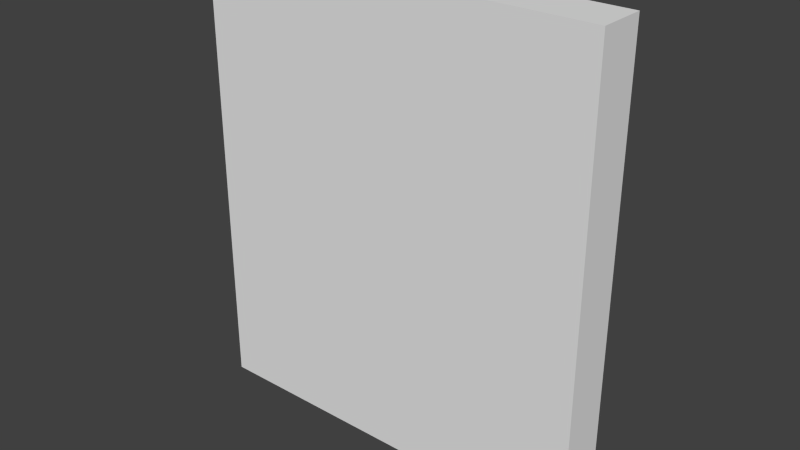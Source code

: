 # Source: wall02.blend  (saved by Blender 2.76.0; exported with 4.5.12 LTS)
import bpy
from mathutils import Matrix  # noqa: F401  (used for matrix-valued properties, if any)

bpy.ops.wm.read_factory_settings(use_empty=True)
scene = bpy.context.scene
scene.name = 'Scene'

# ---- collections
col_collection_1 = bpy.data.collections.new('Collection 1'); scene.collection.children.link(col_collection_1)

# ---- materials (node trees are filled in below, after node groups)
mat_material = bpy.data.materials.new('Material')
mat_material.alpha_threshold = 0.0
mat_material.use_transparent_shadow = False
mat_material.roughness = 0.5
mat_material.line_color = (0.0, 0.0, 0.0, 1.0)

# ---- material node trees

# ---- world
world_world = bpy.data.worlds.new('World'); scene.world = world_world
world_world.color = (0.05088, 0.05088, 0.05088)
world_world.use_sun_shadow = False
world_world.sun_shadow_jitter_overblur = 0.0
world_world.cycles.sampling_method = 'MANUAL'
world_world.cycles.sample_map_resolution = 256

# ---- meshes
me_cube = bpy.data.meshes.new('Cube')
me_cube.from_pydata([(1.25, 0.1562, 0.0), (1.25, -0.1562, 0.0), (-1.406, -0.1562, 0.0), (-1.094, 0.1562, 0.0), (1.25, 0.1562, 3.0), (1.25, -0.1562, 3.0), (-1.406, -0.1562, 3.0), (-1.094, 0.1562, 3.0)], [], [(0, 1, 2, 3), (4, 7, 6, 5), (0, 4, 5, 1), (1, 5, 6, 2), (2, 6, 7, 3), (4, 0, 3, 7)])
me_cube.materials.append(mat_material)
me_cube.use_remesh_preserve_volume = False
me_cube.use_remesh_preserve_attributes = False
me_cube.use_mirror_vertex_groups = False
me_cube.update()

# ---- objects
ob_cube = bpy.data.objects.new('Cube', me_cube)

# ---- transforms, parenting, visibility, modifiers, constraints
ob_cube.location = (0.0, 0.0, 0.0)
ob_cube.lock_rotations_4d = False
ob_cube.empty_display_type = 'ARROWS'
ob_cube.lineart.crease_threshold = 0.0

# ---- collection membership
col_collection_1.objects.link(ob_cube)

# ---- scene / render settings (as saved in the file)
scene.frame_start = 1; scene.frame_end = 250; scene.frame_set(1)
scene.render.engine = 'BLENDER_EEVEE_NEXT'
scene.render.resolution_percentage = 50
scene.render.dither_intensity = 0.0
scene.cycles.use_denoising = False
scene.cycles.samples = 10
scene.cycles.sampling_pattern = 'TABULATED_SOBOL'
scene.cycles.light_sampling_threshold = 0.0
scene.cycles.use_adaptive_sampling = False
scene.cycles.use_light_tree = False
scene.cycles.blur_glossy = 0.0
scene.cycles.pixel_filter_type = 'GAUSSIAN'
scene.cycles.sample_clamp_indirect = 0.0
scene.view_settings.view_transform = 'Standard'
bpy.context.view_layer.update()

# ---- added for rendering (the .blend has no active camera and no usable light): camera, sun
cam_auto = bpy.data.cameras.new('AutoCamera')
cam_auto.lens = 50.0
cam_auto.sensor_width = 36.0
cam_auto.clip_end = 1000.0
ob_auto_camera = bpy.data.objects.new('AutoCamera', cam_auto)
scene.collection.objects.link(ob_auto_camera)
ob_auto_camera.location = (3.64046, -4.46231, 4.47487)
ob_auto_camera.rotation_euler = (1.09748, -7.21219e-08, 0.694738)
scene.camera = ob_auto_camera
light_auto_sun = bpy.data.lights.new('AutoSun', 'SUN')
light_auto_sun.energy = 3.0
light_auto_sun.angle = 0.0523599
ob_auto_sun = bpy.data.objects.new('AutoSun', light_auto_sun)
scene.collection.objects.link(ob_auto_sun)
ob_auto_sun.rotation_euler = (0.872665, 0.174533, 0.523599)
bpy.context.view_layer.update()
